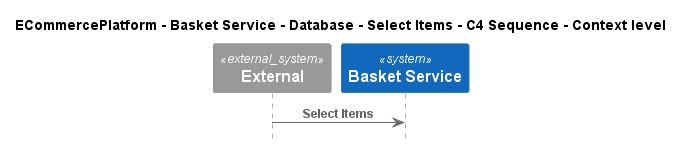

The diagram above was rendered by PlantUML. Its source (embedded in the PNG):
@startuml
!include ..\..\..\..\..\..\..\.c4s\C4_Sequence.puml

title ECommercePlatform - Basket Service - Database - Select Items - C4 Sequence - Context level

System_Ext(C4InterFlow.SoftwareSystems.ExternalSystem, "External", "")
System(ECommercePlatform.SoftwareSystems.BasketService, "Basket Service", "")

Rel(C4InterFlow.SoftwareSystems.ExternalSystem, ECommercePlatform.SoftwareSystems.BasketService, "Select Items")


@enduml